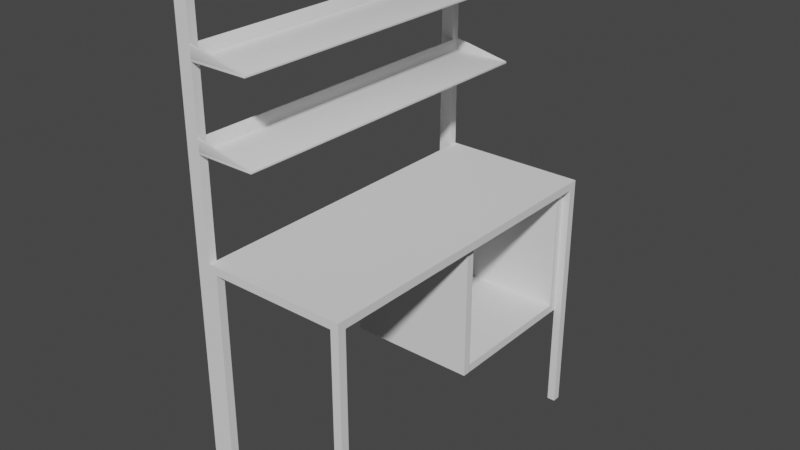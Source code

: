 # Source: lab_table2.blend  (saved by Blender 2.93.21; exported with 4.5.12 LTS)
import bpy
from mathutils import Matrix  # noqa: F401  (used for matrix-valued properties, if any)

bpy.ops.wm.read_factory_settings(use_empty=True)
scene = bpy.context.scene
scene.name = 'Scene'

# ---- collections
col_collection = bpy.data.collections.new('Collection'); scene.collection.children.link(col_collection)

# ---- world
world_world = bpy.data.worlds.new('World'); scene.world = world_world
world_world.use_nodes = True; world_world.node_tree.nodes.clear()
_N = world_world.node_tree.nodes; _L = world_world.node_tree.links
n0 = _N.new('ShaderNodeOutputWorld'); n0.name = 'World Output'; n0.location = (300, 300)
n1 = _N.new('ShaderNodeBackground'); n1.name = 'Background'; n1.location = (10, 300)
n1.inputs[0].default_value = (0.05088, 0.05088, 0.05088, 1.0)
_L.new(n1.outputs[0], n0.inputs[0])
n0.is_active_output = True
world_world.color = (0.05088, 0.05088, 0.05088)
world_world.use_sun_shadow = False
world_world.sun_shadow_jitter_overblur = 0.0

# ---- meshes
me_cube_001 = bpy.data.meshes.new('Cube.001')
me_cube_001.from_pydata([(-0.015, -0.015, -0.45), (-0.015, -0.015, 0.45), (-0.015, 0.015, -0.45), (-0.015, 0.015, 0.45), (0.015, -0.015, -0.45), (0.015, -0.015, 0.45), (0.015, 0.015, -0.45), (0.015, 0.015, 0.45)], [], [(0, 1, 3, 2), (2, 3, 7, 6), (6, 7, 5, 4), (4, 5, 1, 0), (2, 6, 4, 0), (7, 3, 1, 5)])
_uv = me_cube_001.uv_layers.new(name='UVMap')
_uv.uv.foreach_set('vector', [0.375, 0.0, 0.625, 0.0, 0.625, 0.25, 0.375, 0.25, 0.375, 0.25, 0.625, 0.25, 0.625, 0.5, 0.375, 0.5, 0.375, 0.5, 0.625, 0.5, 0.625, 0.75, 0.375, 0.75, 0.375, 0.75, 0.625, 0.75, 0.625, 1.0, 0.375, 1.0, 0.125, 0.5, 0.375, 0.5, 0.375, 0.75, 0.125, 0.75, 0.625, 0.5, 0.875, 0.5, 0.875, 0.75, 0.625, 0.75])
me_cube_001.use_remesh_fix_poles = True
me_cube_001.use_remesh_preserve_attributes = False
me_cube_001.update()
me_cube_002 = bpy.data.meshes.new('Cube.002')
me_cube_002.from_pydata([(-0.015, -0.015, -0.45), (-0.015, -0.015, 0.45), (-0.015, 0.015, -0.45), (-0.015, 0.015, 0.45), (0.015, -0.015, -0.45), (0.015, -0.015, 0.45), (0.015, 0.015, -0.45), (0.015, 0.015, 0.45)], [], [(0, 1, 3, 2), (2, 3, 7, 6), (6, 7, 5, 4), (4, 5, 1, 0), (2, 6, 4, 0), (7, 3, 1, 5)])
_uv = me_cube_002.uv_layers.new(name='UVMap')
_uv.uv.foreach_set('vector', [0.375, 0.0, 0.625, 0.0, 0.625, 0.25, 0.375, 0.25, 0.375, 0.25, 0.625, 0.25, 0.625, 0.5, 0.375, 0.5, 0.375, 0.5, 0.625, 0.5, 0.625, 0.75, 0.375, 0.75, 0.375, 0.75, 0.625, 0.75, 0.625, 1.0, 0.375, 1.0, 0.125, 0.5, 0.375, 0.5, 0.375, 0.75, 0.125, 0.75, 0.625, 0.5, 0.875, 0.5, 0.875, 0.75, 0.625, 0.75])
me_cube_002.use_remesh_fix_poles = True
me_cube_002.use_remesh_preserve_attributes = False
me_cube_002.update()
me_cube_003 = bpy.data.meshes.new('Cube.003')
me_cube_003.from_pydata([(-0.015, -0.015, -0.45), (-0.015, -0.015, 0.45), (-0.015, 0.015, -0.45), (-0.015, 0.015, 0.45), (0.015, -0.015, -0.45), (0.015, -0.015, 0.45), (0.015, 0.015, -0.45), (0.015, 0.015, 0.45)], [], [(0, 1, 3, 2), (2, 3, 7, 6), (6, 7, 5, 4), (4, 5, 1, 0), (2, 6, 4, 0), (7, 3, 1, 5)])
_uv = me_cube_003.uv_layers.new(name='UVMap')
_uv.uv.foreach_set('vector', [0.375, 0.0, 0.625, 0.0, 0.625, 0.25, 0.375, 0.25, 0.375, 0.25, 0.625, 0.25, 0.625, 0.5, 0.375, 0.5, 0.375, 0.5, 0.625, 0.5, 0.625, 0.75, 0.375, 0.75, 0.375, 0.75, 0.625, 0.75, 0.625, 1.0, 0.375, 1.0, 0.125, 0.5, 0.375, 0.5, 0.375, 0.75, 0.125, 0.75, 0.625, 0.5, 0.875, 0.5, 0.875, 0.75, 0.625, 0.75])
me_cube_003.use_remesh_fix_poles = True
me_cube_003.use_remesh_preserve_attributes = False
me_cube_003.update()
me_cube_004 = bpy.data.meshes.new('Cube.004')
me_cube_004.from_pydata([(-0.015, -0.015, -0.45), (-0.015, -0.015, 0.45), (-0.015, 0.015, -0.45), (-0.015, 0.015, 0.45), (0.015, -0.015, -0.45), (0.015, -0.015, 0.45), (0.015, 0.015, -0.45), (0.015, 0.015, 0.45)], [], [(0, 1, 3, 2), (2, 3, 7, 6), (6, 7, 5, 4), (4, 5, 1, 0), (2, 6, 4, 0), (7, 3, 1, 5)])
_uv = me_cube_004.uv_layers.new(name='UVMap')
_uv.uv.foreach_set('vector', [0.375, 0.0, 0.625, 0.0, 0.625, 0.25, 0.375, 0.25, 0.375, 0.25, 0.625, 0.25, 0.625, 0.5, 0.375, 0.5, 0.375, 0.5, 0.625, 0.5, 0.625, 0.75, 0.375, 0.75, 0.375, 0.75, 0.625, 0.75, 0.625, 1.0, 0.375, 1.0, 0.125, 0.5, 0.375, 0.5, 0.375, 0.75, 0.125, 0.75, 0.625, 0.5, 0.875, 0.5, 0.875, 0.75, 0.625, 0.75])
me_cube_004.use_remesh_fix_poles = True
me_cube_004.use_remesh_preserve_attributes = False
me_cube_004.update()
me_cube_005 = bpy.data.meshes.new('Cube.005')
me_cube_005.from_pydata([(-0.265, -0.615, -0.015), (-0.265, -0.615, 0.015), (-0.265, 0.615, -0.015), (-0.265, 0.615, 0.015), (0.265, -0.615, -0.015), (0.265, -0.615, 0.015), (0.265, 0.615, -0.015), (0.265, 0.615, 0.015)], [], [(0, 1, 3, 2), (2, 3, 7, 6), (6, 7, 5, 4), (4, 5, 1, 0), (2, 6, 4, 0), (7, 3, 1, 5)])
_uv = me_cube_005.uv_layers.new(name='UVMap')
_uv.uv.foreach_set('vector', [0.9106, 1.0, 0.8862, 1.0, 0.8862, 0.0, 0.9106, 0.0, 0.935, 0.8618, 0.9106, 0.8618, 0.9106, 0.4309, 0.935, 0.4309, 0.8862, 1.0, 0.8618, 1.0, 0.8618, 0.0, 0.8862, 0.0, 0.935, 0.4309, 0.9106, 0.4309, 0.9106, 0.0, 0.935, 0.0, 0.4309, 0.0, 0.8618, 0.0, 0.8618, 1.0, 0.4309, 1.0, 8.941e-08, 0.0, 0.4309, 0.0, 0.4309, 1.0, 0.0, 1.0])
me_cube_005.use_remesh_fix_poles = True
me_cube_005.use_remesh_preserve_attributes = False
me_cube_005.update()
me_cube_006 = bpy.data.meshes.new('Cube.006')
me_cube_006.from_pydata([(-0.025, -0.015, -0.9), (-0.025, -0.015, 0.9), (-0.025, 0.015, -0.9), (-0.025, 0.015, 0.9), (0.025, -0.015, -0.9), (0.025, -0.015, 0.9), (0.025, 0.015, -0.9), (0.025, 0.015, 0.9)], [], [(0, 1, 3, 2), (2, 3, 7, 6), (6, 7, 5, 4), (4, 5, 1, 0), (2, 6, 4, 0), (7, 3, 1, 5)])
_uv = me_cube_006.uv_layers.new(name='UVMap')
_uv.uv.foreach_set('vector', [0.375, 0.0, 0.625, 0.0, 0.625, 0.25, 0.375, 0.25, 0.375, 0.25, 0.625, 0.25, 0.625, 0.5, 0.375, 0.5, 0.375, 0.5, 0.625, 0.5, 0.625, 0.75, 0.375, 0.75, 0.375, 0.75, 0.625, 0.75, 0.625, 1.0, 0.375, 1.0, 0.125, 0.5, 0.375, 0.5, 0.375, 0.75, 0.125, 0.75, 0.625, 0.5, 0.875, 0.5, 0.875, 0.75, 0.625, 0.75])
me_cube_006.use_remesh_fix_poles = True
me_cube_006.use_remesh_preserve_attributes = False
me_cube_006.update()
me_cube_007 = bpy.data.meshes.new('Cube.007')
me_cube_007.from_pydata([(-0.025, -0.015, -0.9), (-0.025, -0.015, 0.9), (-0.025, 0.015, -0.9), (-0.025, 0.015, 0.9), (0.025, -0.015, -0.9), (0.025, -0.015, 0.9), (0.025, 0.015, -0.9), (0.025, 0.015, 0.9)], [], [(0, 1, 3, 2), (2, 3, 7, 6), (6, 7, 5, 4), (4, 5, 1, 0), (2, 6, 4, 0), (7, 3, 1, 5)])
_uv = me_cube_007.uv_layers.new(name='UVMap')
_uv.uv.foreach_set('vector', [0.375, 0.0, 0.625, 0.0, 0.625, 0.25, 0.375, 0.25, 0.375, 0.25, 0.625, 0.25, 0.625, 0.5, 0.375, 0.5, 0.375, 0.5, 0.625, 0.5, 0.625, 0.75, 0.375, 0.75, 0.375, 0.75, 0.625, 0.75, 0.625, 1.0, 0.375, 1.0, 0.125, 0.5, 0.375, 0.5, 0.375, 0.75, 0.125, 0.75, 0.625, 0.5, 0.875, 0.5, 0.875, 0.75, 0.625, 0.75])
me_cube_007.use_remesh_fix_poles = True
me_cube_007.use_remesh_preserve_attributes = False
me_cube_007.update()
me_cube_009 = bpy.data.meshes.new('Cube.009')
me_cube_009.from_pydata([(-0.1077, -0.615, -0.0035), (-0.1077, -0.615, 0.0035), (-0.1077, 0.615, -0.0035), (-0.1077, 0.615, 0.0035), (0.1077, -0.615, -0.0035), (0.1077, -0.615, 0.0035), (0.1077, 0.615, -0.0035), (0.1077, 0.615, 0.0035)], [], [(0, 1, 3, 2), (2, 3, 7, 6), (6, 7, 5, 4), (4, 5, 1, 0), (2, 6, 4, 0), (7, 3, 1, 5)])
me_cube_009.polygons.foreach_set('use_smooth', [True] * 6)
_uv = me_cube_009.uv_layers.new(name='UVMap')
_uv.uv.foreach_set('vector', [0.375, 0.0, 0.625, 0.0, 0.625, 0.25, 0.375, 0.25, 0.375, 0.25, 0.625, 0.25, 0.625, 0.5, 0.375, 0.5, 0.375, 0.5, 0.625, 0.5, 0.625, 0.75, 0.375, 0.75, 0.375, 0.75, 0.625, 0.75, 0.625, 1.0, 0.375, 1.0, 0.125, 0.5, 0.375, 0.5, 0.375, 0.75, 0.125, 0.75, 0.625, 0.5, 0.875, 0.5, 0.875, 0.75, 0.625, 0.75])
me_cube_009.use_remesh_fix_poles = True
me_cube_009.use_remesh_preserve_attributes = False
me_cube_009.update()
me_cube_010 = bpy.data.meshes.new('Cube.010')
me_cube_010.from_pydata([(-0.0025, -0.585, -0.025), (-0.0025, -0.585, 0.025), (-0.0025, 0.585, -0.025), (-0.0025, 0.585, 0.025), (0.0025, -0.585, -0.025), (0.0025, -0.585, 0.025), (0.0025, 0.585, -0.025), (0.0025, 0.585, 0.025)], [], [(0, 1, 3, 2), (2, 3, 7, 6), (6, 7, 5, 4), (4, 5, 1, 0), (2, 6, 4, 0), (7, 3, 1, 5)])
me_cube_010.polygons.foreach_set('use_smooth', [True] * 6)
_uv = me_cube_010.uv_layers.new(name='UVMap')
_uv.uv.foreach_set('vector', [0.375, 0.0, 0.625, 0.0, 0.625, 0.25, 0.375, 0.25, 0.375, 0.25, 0.625, 0.25, 0.625, 0.5, 0.375, 0.5, 0.375, 0.5, 0.625, 0.5, 0.625, 0.75, 0.375, 0.75, 0.375, 0.75, 0.625, 0.75, 0.625, 1.0, 0.375, 1.0, 0.125, 0.5, 0.375, 0.5, 0.375, 0.75, 0.125, 0.75, 0.625, 0.5, 0.875, 0.5, 0.875, 0.75, 0.625, 0.75])
me_cube_010.use_remesh_fix_poles = True
me_cube_010.use_remesh_preserve_attributes = False
me_cube_010.update()
me_cube_011 = bpy.data.meshes.new('Cube.011')
me_cube_011.from_pydata([(-0.07173, -0.0025, -0.01457), (-0.07173, -0.0025, 0.02913), (-0.07173, 0.0025, -0.01457), (-0.07173, 0.0025, 0.02913), (0.1435, -0.0025, -0.01457), (0.1435, 0.0025, -0.01457)], [], [(0, 1, 3, 2), (2, 3, 5), (4, 1, 0), (2, 5, 4, 0), (3, 1, 4, 5)])
me_cube_011.polygons.foreach_set('use_smooth', [True] * 5)
_uv = me_cube_011.uv_layers.new(name='UVMap')
_uv.uv.foreach_set('vector', [0.375, 0.0, 0.625, 0.0, 0.625, 0.25, 0.375, 0.25, 0.375, 0.25, 0.625, 0.25, 0.375, 0.5, 0.375, 0.75, 0.625, 1.0, 0.375, 1.0, 0.125, 0.5, 0.375, 0.5, 0.375, 0.75, 0.125, 0.75, 0.875, 0.5, 0.875, 0.75, 0.375, 0.75, 0.375, 0.5])
me_cube_011.use_remesh_fix_poles = True
me_cube_011.use_remesh_preserve_attributes = False
me_cube_011.update()
me_cube_012 = bpy.data.meshes.new('Cube.012')
me_cube_012.from_pydata([(-0.07173, -0.0025, -0.01457), (-0.07173, -0.0025, 0.02913), (-0.07173, 0.0025, -0.01457), (-0.07173, 0.0025, 0.02913), (0.1435, -0.0025, -0.01457), (0.1435, 0.0025, -0.01457)], [], [(0, 1, 3, 2), (2, 3, 5), (4, 1, 0), (2, 5, 4, 0), (3, 1, 4, 5)])
me_cube_012.polygons.foreach_set('use_smooth', [True] * 5)
_uv = me_cube_012.uv_layers.new(name='UVMap')
_uv.uv.foreach_set('vector', [0.375, 0.0, 0.625, 0.0, 0.625, 0.25, 0.375, 0.25, 0.375, 0.25, 0.625, 0.25, 0.375, 0.5, 0.375, 0.75, 0.625, 1.0, 0.375, 1.0, 0.125, 0.5, 0.375, 0.5, 0.375, 0.75, 0.125, 0.75, 0.875, 0.5, 0.875, 0.75, 0.375, 0.75, 0.375, 0.5])
me_cube_012.use_remesh_fix_poles = True
me_cube_012.use_remesh_preserve_attributes = False
me_cube_012.update()
me_cube_017 = bpy.data.meshes.new('Cube.017')
me_cube_017.from_pydata([(-0.1077, -0.615, -0.0035), (-0.1077, -0.615, 0.0035), (-0.1077, 0.615, -0.0035), (-0.1077, 0.615, 0.0035), (0.1077, -0.615, -0.0035), (0.1077, -0.615, 0.0035), (0.1077, 0.615, -0.0035), (0.1077, 0.615, 0.0035)], [], [(0, 1, 3, 2), (2, 3, 7, 6), (6, 7, 5, 4), (4, 5, 1, 0), (2, 6, 4, 0), (7, 3, 1, 5)])
me_cube_017.polygons.foreach_set('use_smooth', [True] * 6)
_uv = me_cube_017.uv_layers.new(name='UVMap')
_uv.uv.foreach_set('vector', [0.375, 0.0, 0.625, 0.0, 0.625, 0.25, 0.375, 0.25, 0.375, 0.25, 0.625, 0.25, 0.625, 0.5, 0.375, 0.5, 0.375, 0.5, 0.625, 0.5, 0.625, 0.75, 0.375, 0.75, 0.375, 0.75, 0.625, 0.75, 0.625, 1.0, 0.375, 1.0, 0.125, 0.5, 0.375, 0.5, 0.375, 0.75, 0.125, 0.75, 0.625, 0.5, 0.875, 0.5, 0.875, 0.75, 0.625, 0.75])
me_cube_017.use_remesh_fix_poles = True
me_cube_017.use_remesh_preserve_attributes = False
me_cube_017.update()
me_cube_018 = bpy.data.meshes.new('Cube.018')
me_cube_018.from_pydata([(-0.0025, -0.585, -0.025), (-0.0025, -0.585, 0.025), (-0.0025, 0.585, -0.025), (-0.0025, 0.585, 0.025), (0.0025, -0.585, -0.025), (0.0025, -0.585, 0.025), (0.0025, 0.585, -0.025), (0.0025, 0.585, 0.025)], [], [(0, 1, 3, 2), (2, 3, 7, 6), (6, 7, 5, 4), (4, 5, 1, 0), (2, 6, 4, 0), (7, 3, 1, 5)])
me_cube_018.polygons.foreach_set('use_smooth', [True] * 6)
_uv = me_cube_018.uv_layers.new(name='UVMap')
_uv.uv.foreach_set('vector', [0.375, 0.0, 0.625, 0.0, 0.625, 0.25, 0.375, 0.25, 0.375, 0.25, 0.625, 0.25, 0.625, 0.5, 0.375, 0.5, 0.375, 0.5, 0.625, 0.5, 0.625, 0.75, 0.375, 0.75, 0.375, 0.75, 0.625, 0.75, 0.625, 1.0, 0.375, 1.0, 0.125, 0.5, 0.375, 0.5, 0.375, 0.75, 0.125, 0.75, 0.625, 0.5, 0.875, 0.5, 0.875, 0.75, 0.625, 0.75])
me_cube_018.use_remesh_fix_poles = True
me_cube_018.use_remesh_preserve_attributes = False
me_cube_018.update()
me_cube_019 = bpy.data.meshes.new('Cube.019')
me_cube_019.from_pydata([(-0.07173, -0.0025, -0.01457), (-0.07173, -0.0025, 0.02913), (-0.07173, 0.0025, -0.01457), (-0.07173, 0.0025, 0.02913), (0.1435, -0.0025, -0.01457), (0.1435, 0.0025, -0.01457)], [], [(0, 1, 3, 2), (2, 3, 5), (4, 1, 0), (2, 5, 4, 0), (3, 1, 4, 5)])
me_cube_019.polygons.foreach_set('use_smooth', [True] * 5)
_uv = me_cube_019.uv_layers.new(name='UVMap')
_uv.uv.foreach_set('vector', [0.375, 0.0, 0.625, 0.0, 0.625, 0.25, 0.375, 0.25, 0.375, 0.25, 0.625, 0.25, 0.375, 0.5, 0.375, 0.75, 0.625, 1.0, 0.375, 1.0, 0.125, 0.5, 0.375, 0.5, 0.375, 0.75, 0.125, 0.75, 0.875, 0.5, 0.875, 0.75, 0.375, 0.75, 0.375, 0.5])
me_cube_019.use_remesh_fix_poles = True
me_cube_019.use_remesh_preserve_attributes = False
me_cube_019.update()
me_cube_020 = bpy.data.meshes.new('Cube.020')
me_cube_020.from_pydata([(-0.07173, -0.0025, -0.01457), (-0.07173, -0.0025, 0.02913), (-0.07173, 0.0025, -0.01457), (-0.07173, 0.0025, 0.02913), (0.1435, -0.0025, -0.01457), (0.1435, 0.0025, -0.01457)], [], [(0, 1, 3, 2), (2, 3, 5), (4, 1, 0), (2, 5, 4, 0), (3, 1, 4, 5)])
me_cube_020.polygons.foreach_set('use_smooth', [True] * 5)
_uv = me_cube_020.uv_layers.new(name='UVMap')
_uv.uv.foreach_set('vector', [0.375, 0.0, 0.625, 0.0, 0.625, 0.25, 0.375, 0.25, 0.375, 0.25, 0.625, 0.25, 0.375, 0.5, 0.375, 0.75, 0.625, 1.0, 0.375, 1.0, 0.125, 0.5, 0.375, 0.5, 0.375, 0.75, 0.125, 0.75, 0.875, 0.5, 0.875, 0.75, 0.375, 0.75, 0.375, 0.5])
me_cube_020.use_remesh_fix_poles = True
me_cube_020.use_remesh_preserve_attributes = False
me_cube_020.update()
me_cube = bpy.data.meshes.new('Cube')
me_cube.from_pydata([(-0.235, -0.015, -0.2495), (-0.235, -0.015, 0.2495), (-0.235, 0.015, -0.2495), (-0.235, 0.015, 0.2495), (0.235, -0.015, -0.2495), (0.235, -0.015, 0.2495), (0.235, 0.015, -0.2495), (0.235, 0.015, 0.2495)], [], [(0, 1, 3, 2), (2, 3, 7, 6), (6, 7, 5, 4), (4, 5, 1, 0), (2, 6, 4, 0), (7, 3, 1, 5)])
_uv = me_cube.uv_layers.new(name='UVMap')
_uv.uv.foreach_set('vector', [0.375, 0.0, 0.625, 0.0, 0.625, 0.25, 0.375, 0.25, 0.375, 0.25, 0.625, 0.25, 0.625, 0.5, 0.375, 0.5, 0.375, 0.5, 0.625, 0.5, 0.625, 0.75, 0.375, 0.75, 0.375, 0.75, 0.625, 0.75, 0.625, 1.0, 0.375, 1.0, 0.125, 0.5, 0.375, 0.5, 0.375, 0.75, 0.125, 0.75, 0.625, 0.5, 0.875, 0.5, 0.875, 0.75, 0.625, 0.75])
me_cube.use_remesh_fix_poles = True
me_cube.use_remesh_preserve_attributes = False
me_cube.update()
me_cube_008 = bpy.data.meshes.new('Cube.008')
me_cube_008.from_pydata([(-0.235, -0.015, -0.2495), (-0.235, -0.015, 0.2495), (-0.235, 0.015, -0.2495), (-0.235, 0.015, 0.2495), (0.235, -0.015, -0.2495), (0.235, -0.015, 0.2495), (0.235, 0.015, -0.2495), (0.235, 0.015, 0.2495)], [], [(0, 1, 3, 2), (2, 3, 7, 6), (6, 7, 5, 4), (4, 5, 1, 0), (2, 6, 4, 0), (7, 3, 1, 5)])
_uv = me_cube_008.uv_layers.new(name='UVMap')
_uv.uv.foreach_set('vector', [0.375, 0.0, 0.625, 0.0, 0.625, 0.25, 0.375, 0.25, 0.375, 0.25, 0.625, 0.25, 0.625, 0.5, 0.375, 0.5, 0.375, 0.5, 0.625, 0.5, 0.625, 0.75, 0.375, 0.75, 0.375, 0.75, 0.625, 0.75, 0.625, 1.0, 0.375, 1.0, 0.125, 0.5, 0.375, 0.5, 0.375, 0.75, 0.125, 0.75, 0.625, 0.5, 0.875, 0.5, 0.875, 0.75, 0.625, 0.75])
me_cube_008.use_remesh_fix_poles = True
me_cube_008.use_remesh_preserve_attributes = False
me_cube_008.update()
me_cube_013 = bpy.data.meshes.new('Cube.013')
me_cube_013.from_pydata([(-0.235, 0.2495, -0.015), (-0.235, -0.2495, -0.015), (-0.235, 0.2495, 0.015), (-0.235, -0.2495, 0.015), (0.235, 0.2495, -0.015), (0.235, -0.2495, -0.015), (0.235, 0.2495, 0.015), (0.235, -0.2495, 0.015)], [], [(0, 1, 3, 2), (2, 3, 7, 6), (6, 7, 5, 4), (4, 5, 1, 0), (2, 6, 4, 0), (7, 3, 1, 5)])
_uv = me_cube_013.uv_layers.new(name='UVMap')
_uv.uv.foreach_set('vector', [0.375, 0.0, 0.625, 0.0, 0.625, 0.25, 0.375, 0.25, 0.375, 0.25, 0.625, 0.25, 0.625, 0.5, 0.375, 0.5, 0.375, 0.5, 0.625, 0.5, 0.625, 0.75, 0.375, 0.75, 0.375, 0.75, 0.625, 0.75, 0.625, 1.0, 0.375, 1.0, 0.125, 0.5, 0.375, 0.5, 0.375, 0.75, 0.125, 0.75, 0.625, 0.5, 0.875, 0.5, 0.875, 0.75, 0.625, 0.75])
me_cube_013.use_remesh_fix_poles = True
me_cube_013.use_remesh_preserve_attributes = False
me_cube_013.update()
me_cube_015 = bpy.data.meshes.new('Cube.015')
me_cube_015.from_pydata([(-0.015, 0.2495, 0.235), (-0.015, -0.2495, 0.235), (0.015, 0.2495, 0.235), (0.015, -0.2495, 0.235), (-0.015, 0.2495, -0.235), (-0.015, -0.2495, -0.235), (0.015, 0.2495, -0.235), (0.015, -0.2495, -0.235)], [], [(0, 1, 3, 2), (2, 3, 7, 6), (6, 7, 5, 4), (4, 5, 1, 0), (2, 6, 4, 0), (7, 3, 1, 5)])
_uv = me_cube_015.uv_layers.new(name='UVMap')
_uv.uv.foreach_set('vector', [0.375, 0.0, 0.625, 0.0, 0.625, 0.25, 0.375, 0.25, 0.375, 0.25, 0.625, 0.25, 0.625, 0.5, 0.375, 0.5, 0.375, 0.5, 0.625, 0.5, 0.625, 0.75, 0.375, 0.75, 0.375, 0.75, 0.625, 0.75, 0.625, 1.0, 0.375, 1.0, 0.125, 0.5, 0.375, 0.5, 0.375, 0.75, 0.125, 0.75, 0.625, 0.5, 0.875, 0.5, 0.875, 0.75, 0.625, 0.75])
me_cube_015.use_remesh_fix_poles = True
me_cube_015.use_remesh_preserve_attributes = False
me_cube_015.update()

# ---- objects
ob_cube = bpy.data.objects.new('Cube', me_cube_001)
ob_cube_001 = bpy.data.objects.new('Cube.001', me_cube_002)
ob_cube_002 = bpy.data.objects.new('Cube.002', me_cube_003)
ob_cube_003 = bpy.data.objects.new('Cube.003', me_cube_004)
ob_cube_004 = bpy.data.objects.new('Cube.004', me_cube_005)
ob_cube_005 = bpy.data.objects.new('Cube.005', me_cube_006)
ob_cube_006 = bpy.data.objects.new('Cube.006', me_cube_007)
ob_cube_007 = bpy.data.objects.new('Cube.007', me_cube_009)
ob_cube_008 = bpy.data.objects.new('Cube.008', me_cube_010)
ob_cube_009 = bpy.data.objects.new('Cube.009', me_cube_011)
ob_cube_010 = bpy.data.objects.new('Cube.010', me_cube_012)
ob_cube_011 = bpy.data.objects.new('Cube.011', me_cube_017)
ob_cube_012 = bpy.data.objects.new('Cube.012', me_cube_018)
ob_cube_013 = bpy.data.objects.new('Cube.013', me_cube_019)
ob_cube_014 = bpy.data.objects.new('Cube.014', me_cube_020)
ob_cube_015 = bpy.data.objects.new('Cube.015', me_cube)
ob_cube_016 = bpy.data.objects.new('Cube.016', me_cube_008)
ob_cube_017 = bpy.data.objects.new('Cube.017', me_cube_013)
ob_cube_018 = bpy.data.objects.new('Cube.018', me_cube_015)

# ---- transforms, parenting, visibility, modifiers, constraints
ob_cube.location = (2.328e-10, 0.0, 0.45)
ob_cube_001.location = (2.328e-10, 1.2, 0.45)
ob_cube_002.location = (-0.5, 0.0, 0.45)
ob_cube_003.location = (-0.5, 1.2, 0.45)
ob_cube_004.location = (-0.25, 0.6, 0.915)
ob_cube_005.location = (-0.54, 0.0, 0.9)
ob_cube_006.location = (-0.54, 1.2, 0.9)
ob_cube_007.location = (-0.4073, 0.6, 1.574)
_m = ob_cube_007.modifiers.new('Bevel', 'BEVEL')
_m.width = 0.0005
_m.width_pct = 0.0005
_m.segments = 2
ob_cube_008.parent = ob_cube_007
ob_cube_008.matrix_parent_inverse = Matrix(((1.0, -0.0, 0.0, 0.4073), (-0.0, 1.0, -0.0, -0.6), (0.0, 0.0, 1.0, -1.574), (-0.0, 0.0, -0.0, 1.0)))
ob_cube_008.location = (-0.5175, 0.6, 1.596)
_m = ob_cube_008.modifiers.new('Bevel', 'BEVEL')
_m.width = 0.0005
_m.width_pct = 0.0005
_m.segments = 2
ob_cube_009.parent = ob_cube_007
ob_cube_009.matrix_parent_inverse = Matrix(((1.0, -0.0, 0.0, 0.4073), (-0.0, 1.0, -0.0, -0.6), (0.0, 0.0, 1.0, -1.574), (-0.0, 0.0, -0.0, 1.0)))
ob_cube_009.location = (-0.4433, -0.0125, 1.592)
_m = ob_cube_009.modifiers.new('Bevel', 'BEVEL')
_m.width = 0.0005
_m.width_pct = 0.0005
_m.segments = 2
ob_cube_010.parent = ob_cube_007
ob_cube_010.matrix_parent_inverse = Matrix(((1.0, -0.0, 0.0, 0.4073), (-0.0, 1.0, -0.0, -0.6), (0.0, 0.0, 1.0, -1.574), (-0.0, 0.0, -0.0, 1.0)))
ob_cube_010.location = (-0.4433, 1.213, 1.592)
_m = ob_cube_010.modifiers.new('Bevel', 'BEVEL')
_m.width = 0.0005
_m.width_pct = 0.0005
_m.segments = 2
ob_cube_011.location = (-0.4073, 0.6, 1.294)
_m = ob_cube_011.modifiers.new('Bevel', 'BEVEL')
_m.width = 0.0005
_m.width_pct = 0.0005
_m.segments = 2
ob_cube_012.parent = ob_cube_011
ob_cube_012.matrix_parent_inverse = Matrix(((1.0, -0.0, 0.0, 0.4073), (-0.0, 1.0, -0.0, -0.6), (0.0, 0.0, 1.0, -1.294), (-0.0, 0.0, -0.0, 1.0)))
ob_cube_012.location = (-0.5175, 0.6, 1.316)
_m = ob_cube_012.modifiers.new('Bevel', 'BEVEL')
_m.width = 0.0005
_m.width_pct = 0.0005
_m.segments = 2
ob_cube_013.parent = ob_cube_011
ob_cube_013.matrix_parent_inverse = Matrix(((1.0, -0.0, 0.0, 0.4073), (-0.0, 1.0, -0.0, -0.6), (0.0, 0.0, 1.0, -1.294), (-0.0, 0.0, -0.0, 1.0)))
ob_cube_013.location = (-0.4433, -0.0125, 1.312)
_m = ob_cube_013.modifiers.new('Bevel', 'BEVEL')
_m.width = 0.0005
_m.width_pct = 0.0005
_m.segments = 2
ob_cube_014.parent = ob_cube_011
ob_cube_014.matrix_parent_inverse = Matrix(((1.0, -0.0, 0.0, 0.4073), (-0.0, 1.0, -0.0, -0.6), (0.0, 0.0, 1.0, -1.294), (-0.0, 0.0, -0.0, 1.0)))
ob_cube_014.location = (-0.4433, 1.213, 1.312)
_m = ob_cube_014.modifiers.new('Bevel', 'BEVEL')
_m.width = 0.0005
_m.width_pct = 0.0005
_m.segments = 2
ob_cube_015.location = (-0.25, 1.17, 0.6505)
ob_cube_016.location = (-0.25, 0.642, 0.6505)
ob_cube_017.location = (-0.25, 0.906, 0.4165)
ob_cube_018.location = (-0.47, 0.906, 0.6665)

# ---- collection membership
col_collection.objects.link(ob_cube)
col_collection.objects.link(ob_cube_001)
col_collection.objects.link(ob_cube_002)
col_collection.objects.link(ob_cube_003)
col_collection.objects.link(ob_cube_004)
col_collection.objects.link(ob_cube_005)
col_collection.objects.link(ob_cube_006)
col_collection.objects.link(ob_cube_007)
col_collection.objects.link(ob_cube_008)
col_collection.objects.link(ob_cube_009)
col_collection.objects.link(ob_cube_010)
col_collection.objects.link(ob_cube_011)
col_collection.objects.link(ob_cube_012)
col_collection.objects.link(ob_cube_013)
col_collection.objects.link(ob_cube_014)
col_collection.objects.link(ob_cube_015)
col_collection.objects.link(ob_cube_016)
col_collection.objects.link(ob_cube_017)
col_collection.objects.link(ob_cube_018)

# ---- scene / render settings (as saved in the file)
scene.frame_start = 1; scene.frame_end = 250; scene.frame_set(1)
scene.render.engine = 'BLENDER_EEVEE_NEXT'
scene.cycles.use_denoising = False
scene.cycles.samples = 128
scene.cycles.sampling_pattern = 'TABULATED_SOBOL'
scene.cycles.use_adaptive_sampling = False
scene.cycles.use_light_tree = False
scene.view_settings.view_transform = 'Filmic'
bpy.context.view_layer.update()

# ---- added for rendering (the .blend has no active camera and no usable light): camera, sun
cam_auto = bpy.data.cameras.new('AutoCamera')
cam_auto.lens = 50.0
cam_auto.sensor_width = 36.0
cam_auto.clip_end = 1000.0
ob_auto_camera = bpy.data.objects.new('AutoCamera', cam_auto)
scene.collection.objects.link(ob_auto_camera)
ob_auto_camera.location = (1.81226, -1.90471, 2.56981)
ob_auto_camera.rotation_euler = (1.09748, -7.21219e-08, 0.694738)
scene.camera = ob_auto_camera
light_auto_sun = bpy.data.lights.new('AutoSun', 'SUN')
light_auto_sun.energy = 3.0
light_auto_sun.angle = 0.0523599
ob_auto_sun = bpy.data.objects.new('AutoSun', light_auto_sun)
scene.collection.objects.link(ob_auto_sun)
ob_auto_sun.rotation_euler = (0.872665, 0.174533, 0.523599)
bpy.context.view_layer.update()

